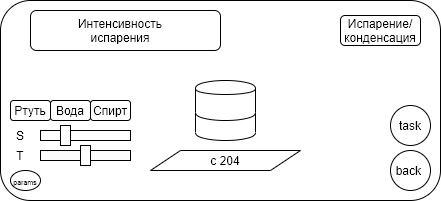

The diagram above was exported from draw.io. Its source (the exported page's mxGraphModel, read from the mxfile embedded in the PNG):
<mxGraphModel dx="306" dy="237" grid="1" gridSize="10" guides="1" tooltips="1" connect="1" arrows="1" fold="1" page="1" pageScale="1" pageWidth="827" pageHeight="1169" math="0" shadow="0">
  <root>
    <mxCell id="0" />
    <mxCell id="1" parent="0" />
    <mxCell id="m3pysyhg26CgNpFMaeXe-2" value="" style="rounded=1;whiteSpace=wrap;html=1;" parent="1" vertex="1">
      <mxGeometry x="120" y="160" width="440" height="200" as="geometry" />
    </mxCell>
    <mxCell id="m3pysyhg26CgNpFMaeXe-3" value="" style="group" parent="1" vertex="1" connectable="0">
      <mxGeometry x="150" y="170" width="190" height="40" as="geometry" />
    </mxCell>
    <mxCell id="m3pysyhg26CgNpFMaeXe-4" value="" style="rounded=1;whiteSpace=wrap;html=1;" parent="m3pysyhg26CgNpFMaeXe-3" vertex="1">
      <mxGeometry width="190" height="40" as="geometry" />
    </mxCell>
    <mxCell id="m3pysyhg26CgNpFMaeXe-5" value="Интенсивность испарения" style="text;html=1;strokeColor=none;fillColor=none;align=center;verticalAlign=middle;whiteSpace=wrap;rounded=0;" parent="m3pysyhg26CgNpFMaeXe-3" vertex="1">
      <mxGeometry x="20" y="10" width="140" height="20" as="geometry" />
    </mxCell>
    <mxCell id="m3pysyhg26CgNpFMaeXe-6" value="с 204" style="shape=parallelogram;perimeter=parallelogramPerimeter;whiteSpace=wrap;html=1;" parent="1" vertex="1">
      <mxGeometry x="270" y="310" width="150" height="20" as="geometry" />
    </mxCell>
    <mxCell id="m3pysyhg26CgNpFMaeXe-7" value="Испарение/конденсация" style="rounded=1;whiteSpace=wrap;html=1;" parent="1" vertex="1">
      <mxGeometry x="460" y="175" width="80" height="30" as="geometry" />
    </mxCell>
    <mxCell id="m3pysyhg26CgNpFMaeXe-9" value="&lt;font style=&quot;font-size: 7px&quot;&gt;params&lt;/font&gt;" style="ellipse;whiteSpace=wrap;html=1;" parent="1" vertex="1">
      <mxGeometry x="130" y="330" width="30" height="20" as="geometry" />
    </mxCell>
    <mxCell id="m3pysyhg26CgNpFMaeXe-10" value="back&amp;nbsp;" style="ellipse;whiteSpace=wrap;html=1;" parent="1" vertex="1">
      <mxGeometry x="510" y="310" width="40" height="40" as="geometry" />
    </mxCell>
    <mxCell id="m3pysyhg26CgNpFMaeXe-12" value="" style="shape=cylinder;whiteSpace=wrap;html=1;boundedLbl=1;backgroundOutline=1;" parent="1" vertex="1">
      <mxGeometry x="315" y="260" width="60" height="40" as="geometry" />
    </mxCell>
    <mxCell id="m3pysyhg26CgNpFMaeXe-15" value="" style="shape=cylinder;whiteSpace=wrap;html=1;boundedLbl=1;backgroundOutline=1;" parent="1" vertex="1">
      <mxGeometry x="315" y="240" width="60" height="40" as="geometry" />
    </mxCell>
    <mxCell id="m3pysyhg26CgNpFMaeXe-16" value="" style="rounded=0;whiteSpace=wrap;html=1;strokeColor=#000000;fillColor=#FCFCFC;" parent="1" vertex="1">
      <mxGeometry x="160" y="310" width="90" height="10" as="geometry" />
    </mxCell>
    <mxCell id="m3pysyhg26CgNpFMaeXe-17" value="" style="rounded=0;whiteSpace=wrap;html=1;strokeColor=#000000;fillColor=#FFFFFF;" parent="1" vertex="1">
      <mxGeometry x="160" y="290" width="90" height="10" as="geometry" />
    </mxCell>
    <mxCell id="m3pysyhg26CgNpFMaeXe-23" value="" style="rounded=0;whiteSpace=wrap;html=1;strokeColor=#000000;fillColor=#FFFFFF;" parent="1" vertex="1">
      <mxGeometry x="200" y="305" width="10" height="20" as="geometry" />
    </mxCell>
    <mxCell id="m3pysyhg26CgNpFMaeXe-25" value="" style="rounded=0;whiteSpace=wrap;html=1;strokeColor=#000000;fillColor=#FFFFFF;" parent="1" vertex="1">
      <mxGeometry x="180" y="285" width="10" height="20" as="geometry" />
    </mxCell>
    <mxCell id="m3pysyhg26CgNpFMaeXe-29" value="S" style="text;html=1;strokeColor=none;fillColor=none;align=center;verticalAlign=middle;whiteSpace=wrap;rounded=0;" parent="1" vertex="1">
      <mxGeometry x="120" y="285" width="40" height="20" as="geometry" />
    </mxCell>
    <mxCell id="m3pysyhg26CgNpFMaeXe-30" value="T" style="text;html=1;strokeColor=none;fillColor=none;align=center;verticalAlign=middle;whiteSpace=wrap;rounded=0;" parent="1" vertex="1">
      <mxGeometry x="120" y="305" width="40" height="20" as="geometry" />
    </mxCell>
    <mxCell id="m3pysyhg26CgNpFMaeXe-33" value="Ртуть" style="rounded=1;whiteSpace=wrap;html=1;strokeColor=#000000;fillColor=#FFFFFF;" parent="1" vertex="1">
      <mxGeometry x="130" y="260" width="40" height="20" as="geometry" />
    </mxCell>
    <mxCell id="JF5aAlJDotXqytz37pRn-1" value="task" style="ellipse;whiteSpace=wrap;html=1;aspect=fixed;" parent="1" vertex="1">
      <mxGeometry x="510" y="265" width="40" height="40" as="geometry" />
    </mxCell>
    <mxCell id="JF5aAlJDotXqytz37pRn-2" value="Спирт" style="rounded=1;whiteSpace=wrap;html=1;strokeColor=#000000;fillColor=#FFFFFF;" parent="1" vertex="1">
      <mxGeometry x="210" y="260" width="40" height="20" as="geometry" />
    </mxCell>
    <mxCell id="JF5aAlJDotXqytz37pRn-3" value="Вода" style="rounded=1;whiteSpace=wrap;html=1;strokeColor=#000000;fillColor=#FFFFFF;" parent="1" vertex="1">
      <mxGeometry x="170" y="260" width="40" height="20" as="geometry" />
    </mxCell>
  </root>
</mxGraphModel>